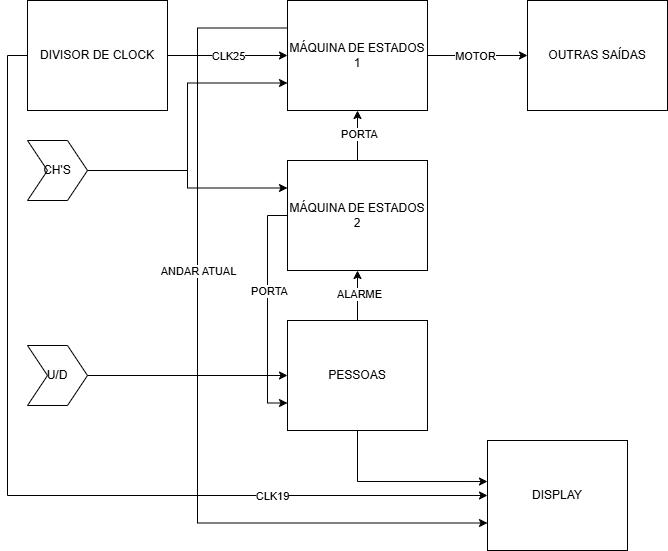

The diagram above was exported from draw.io. Its source (the exported page's mxGraphModel, read from the mxfile embedded in the PNG):
<mxGraphModel dx="1656" dy="793" grid="1" gridSize="10" guides="1" tooltips="1" connect="1" arrows="1" fold="1" page="1" pageScale="1" pageWidth="827" pageHeight="1169" math="0" shadow="0">
  <root>
    <mxCell id="0" />
    <mxCell id="1" parent="0" />
    <mxCell id="DiG99NRKbcC7I-_rn2Od-3" style="edgeStyle=orthogonalEdgeStyle;rounded=0;orthogonalLoop=1;jettySize=auto;html=1;exitX=1;exitY=0.5;exitDx=0;exitDy=0;" parent="1" source="DiG99NRKbcC7I-_rn2Od-1" edge="1">
      <mxGeometry relative="1" as="geometry">
        <mxPoint x="300" y="125" as="targetPoint" />
      </mxGeometry>
    </mxCell>
    <mxCell id="DiG99NRKbcC7I-_rn2Od-4" value="CLK25" style="edgeLabel;html=1;align=center;verticalAlign=middle;resizable=0;points=[];" parent="DiG99NRKbcC7I-_rn2Od-3" connectable="0" vertex="1">
      <mxGeometry x="0.2201" y="1" relative="1" as="geometry">
        <mxPoint x="-13" y="1" as="offset" />
      </mxGeometry>
    </mxCell>
    <mxCell id="DiG99NRKbcC7I-_rn2Od-24" style="edgeStyle=orthogonalEdgeStyle;rounded=0;orthogonalLoop=1;jettySize=auto;html=1;exitX=0;exitY=0.5;exitDx=0;exitDy=0;entryX=0;entryY=0.5;entryDx=0;entryDy=0;" parent="1" source="DiG99NRKbcC7I-_rn2Od-1" target="DiG99NRKbcC7I-_rn2Od-23" edge="1">
      <mxGeometry relative="1" as="geometry" />
    </mxCell>
    <mxCell id="DiG99NRKbcC7I-_rn2Od-25" value="CLK19" style="edgeLabel;html=1;align=center;verticalAlign=middle;resizable=0;points=[];" parent="DiG99NRKbcC7I-_rn2Od-24" connectable="0" vertex="1">
      <mxGeometry x="0.5404" relative="1" as="geometry">
        <mxPoint as="offset" />
      </mxGeometry>
    </mxCell>
    <mxCell id="DiG99NRKbcC7I-_rn2Od-1" value="DIVISOR DE CLOCK" style="rounded=0;whiteSpace=wrap;html=1;" parent="1" vertex="1">
      <mxGeometry x="40" y="70" width="140" height="110" as="geometry" />
    </mxCell>
    <mxCell id="DiG99NRKbcC7I-_rn2Od-27" style="edgeStyle=orthogonalEdgeStyle;rounded=0;orthogonalLoop=1;jettySize=auto;html=1;exitX=0;exitY=0.25;exitDx=0;exitDy=0;entryX=0;entryY=0.75;entryDx=0;entryDy=0;" parent="1" source="DiG99NRKbcC7I-_rn2Od-6" target="DiG99NRKbcC7I-_rn2Od-23" edge="1">
      <mxGeometry relative="1" as="geometry">
        <Array as="points">
          <mxPoint x="210" y="98" />
          <mxPoint x="210" y="593" />
        </Array>
      </mxGeometry>
    </mxCell>
    <mxCell id="DiG99NRKbcC7I-_rn2Od-28" value="ANDAR ATUAL" style="edgeLabel;html=1;align=center;verticalAlign=middle;resizable=0;points=[];" parent="DiG99NRKbcC7I-_rn2Od-27" connectable="0" vertex="1">
      <mxGeometry x="-0.2126" relative="1" as="geometry">
        <mxPoint y="-11" as="offset" />
      </mxGeometry>
    </mxCell>
    <mxCell id="DiG99NRKbcC7I-_rn2Od-31" style="edgeStyle=orthogonalEdgeStyle;rounded=0;orthogonalLoop=1;jettySize=auto;html=1;exitX=1;exitY=0.5;exitDx=0;exitDy=0;entryX=0;entryY=0.5;entryDx=0;entryDy=0;" parent="1" source="DiG99NRKbcC7I-_rn2Od-6" target="DiG99NRKbcC7I-_rn2Od-30" edge="1">
      <mxGeometry relative="1" as="geometry" />
    </mxCell>
    <mxCell id="DiG99NRKbcC7I-_rn2Od-32" value="MOTOR" style="edgeLabel;html=1;align=center;verticalAlign=middle;resizable=0;points=[];" parent="DiG99NRKbcC7I-_rn2Od-31" connectable="0" vertex="1">
      <mxGeometry x="-0.06" relative="1" as="geometry">
        <mxPoint as="offset" />
      </mxGeometry>
    </mxCell>
    <mxCell id="DiG99NRKbcC7I-_rn2Od-6" value="MÁQUINA DE ESTADOS 1" style="rounded=0;whiteSpace=wrap;html=1;" parent="1" vertex="1">
      <mxGeometry x="300" y="70" width="140" height="110" as="geometry" />
    </mxCell>
    <mxCell id="DiG99NRKbcC7I-_rn2Od-11" style="edgeStyle=orthogonalEdgeStyle;rounded=0;orthogonalLoop=1;jettySize=auto;html=1;exitX=0.5;exitY=0;exitDx=0;exitDy=0;entryX=0.5;entryY=1;entryDx=0;entryDy=0;" parent="1" source="DiG99NRKbcC7I-_rn2Od-7" target="DiG99NRKbcC7I-_rn2Od-6" edge="1">
      <mxGeometry relative="1" as="geometry" />
    </mxCell>
    <mxCell id="DiG99NRKbcC7I-_rn2Od-12" value="PORTA" style="edgeLabel;html=1;align=center;verticalAlign=middle;resizable=0;points=[];" parent="DiG99NRKbcC7I-_rn2Od-11" connectable="0" vertex="1">
      <mxGeometry x="0.08" y="-1" relative="1" as="geometry">
        <mxPoint as="offset" />
      </mxGeometry>
    </mxCell>
    <mxCell id="DiG99NRKbcC7I-_rn2Od-16" style="edgeStyle=orthogonalEdgeStyle;rounded=0;orthogonalLoop=1;jettySize=auto;html=1;exitX=0;exitY=0.5;exitDx=0;exitDy=0;entryX=0;entryY=0.75;entryDx=0;entryDy=0;" parent="1" source="DiG99NRKbcC7I-_rn2Od-7" target="DiG99NRKbcC7I-_rn2Od-14" edge="1">
      <mxGeometry relative="1" as="geometry" />
    </mxCell>
    <mxCell id="DiG99NRKbcC7I-_rn2Od-17" value="PORTA" style="edgeLabel;html=1;align=center;verticalAlign=middle;resizable=0;points=[];" parent="DiG99NRKbcC7I-_rn2Od-16" connectable="0" vertex="1">
      <mxGeometry x="-0.3055" y="1" relative="1" as="geometry">
        <mxPoint y="16" as="offset" />
      </mxGeometry>
    </mxCell>
    <mxCell id="DiG99NRKbcC7I-_rn2Od-7" value="MÁQUINA DE ESTADOS 2" style="rounded=0;whiteSpace=wrap;html=1;" parent="1" vertex="1">
      <mxGeometry x="300" y="230" width="140" height="110" as="geometry" />
    </mxCell>
    <mxCell id="DiG99NRKbcC7I-_rn2Od-10" style="edgeStyle=orthogonalEdgeStyle;rounded=0;orthogonalLoop=1;jettySize=auto;html=1;exitX=1;exitY=0.5;exitDx=0;exitDy=0;entryX=0;entryY=0.75;entryDx=0;entryDy=0;" parent="1" source="DiG99NRKbcC7I-_rn2Od-8" target="DiG99NRKbcC7I-_rn2Od-6" edge="1">
      <mxGeometry relative="1" as="geometry" />
    </mxCell>
    <mxCell id="nVjp53JIC7wT8O5NFRV5-1" style="edgeStyle=orthogonalEdgeStyle;rounded=0;orthogonalLoop=1;jettySize=auto;html=1;exitX=1;exitY=0.5;exitDx=0;exitDy=0;entryX=0;entryY=0.25;entryDx=0;entryDy=0;" edge="1" parent="1" source="DiG99NRKbcC7I-_rn2Od-8" target="DiG99NRKbcC7I-_rn2Od-7">
      <mxGeometry relative="1" as="geometry" />
    </mxCell>
    <mxCell id="DiG99NRKbcC7I-_rn2Od-8" value="CH'S" style="shape=step;perimeter=stepPerimeter;whiteSpace=wrap;html=1;fixedSize=1;" parent="1" vertex="1">
      <mxGeometry x="40" y="210" width="60" height="60" as="geometry" />
    </mxCell>
    <mxCell id="DiG99NRKbcC7I-_rn2Od-15" style="edgeStyle=orthogonalEdgeStyle;rounded=0;orthogonalLoop=1;jettySize=auto;html=1;exitX=1;exitY=0.5;exitDx=0;exitDy=0;entryX=0;entryY=0.5;entryDx=0;entryDy=0;" parent="1" source="DiG99NRKbcC7I-_rn2Od-9" target="DiG99NRKbcC7I-_rn2Od-14" edge="1">
      <mxGeometry relative="1" as="geometry" />
    </mxCell>
    <mxCell id="DiG99NRKbcC7I-_rn2Od-9" value="U/D" style="shape=step;perimeter=stepPerimeter;whiteSpace=wrap;html=1;fixedSize=1;" parent="1" vertex="1">
      <mxGeometry x="40" y="415" width="60" height="60" as="geometry" />
    </mxCell>
    <mxCell id="DiG99NRKbcC7I-_rn2Od-18" style="edgeStyle=orthogonalEdgeStyle;rounded=0;orthogonalLoop=1;jettySize=auto;html=1;exitX=0.5;exitY=0;exitDx=0;exitDy=0;entryX=0.5;entryY=1;entryDx=0;entryDy=0;" parent="1" source="DiG99NRKbcC7I-_rn2Od-14" target="DiG99NRKbcC7I-_rn2Od-7" edge="1">
      <mxGeometry relative="1" as="geometry" />
    </mxCell>
    <mxCell id="DiG99NRKbcC7I-_rn2Od-19" value="ALARME" style="edgeLabel;html=1;align=center;verticalAlign=middle;resizable=0;points=[];" parent="DiG99NRKbcC7I-_rn2Od-18" connectable="0" vertex="1">
      <mxGeometry x="0.08" y="-1" relative="1" as="geometry">
        <mxPoint as="offset" />
      </mxGeometry>
    </mxCell>
    <mxCell id="DiG99NRKbcC7I-_rn2Od-14" value="PESSOAS" style="rounded=0;whiteSpace=wrap;html=1;" parent="1" vertex="1">
      <mxGeometry x="300" y="390" width="140" height="110" as="geometry" />
    </mxCell>
    <mxCell id="DiG99NRKbcC7I-_rn2Od-23" value="DISPLAY" style="rounded=0;whiteSpace=wrap;html=1;" parent="1" vertex="1">
      <mxGeometry x="500" y="510" width="140" height="110" as="geometry" />
    </mxCell>
    <mxCell id="DiG99NRKbcC7I-_rn2Od-26" style="edgeStyle=orthogonalEdgeStyle;rounded=0;orthogonalLoop=1;jettySize=auto;html=1;exitX=0.5;exitY=1;exitDx=0;exitDy=0;entryX=0;entryY=0.373;entryDx=0;entryDy=0;entryPerimeter=0;" parent="1" source="DiG99NRKbcC7I-_rn2Od-14" target="DiG99NRKbcC7I-_rn2Od-23" edge="1">
      <mxGeometry relative="1" as="geometry" />
    </mxCell>
    <mxCell id="DiG99NRKbcC7I-_rn2Od-30" value="OUTRAS SAÍDAS" style="rounded=0;whiteSpace=wrap;html=1;" parent="1" vertex="1">
      <mxGeometry x="540" y="70" width="140" height="110" as="geometry" />
    </mxCell>
  </root>
</mxGraphModel>